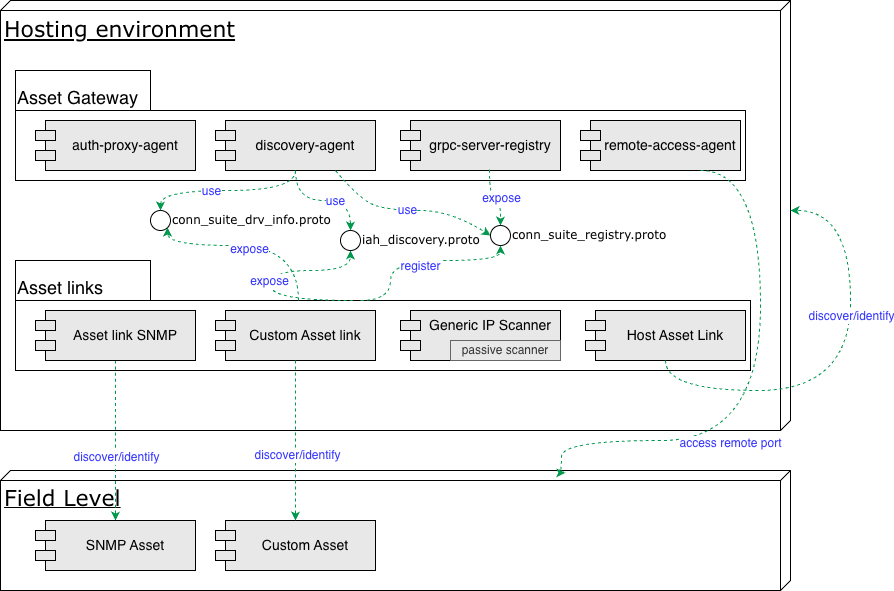

The diagram above was exported from draw.io. Its source (the exported page's mxGraphModel, read from the mxfile embedded in the PNG):
<mxGraphModel dx="2054" dy="1121" grid="1" gridSize="10" guides="1" tooltips="1" connect="1" arrows="1" fold="1" page="1" pageScale="1" pageWidth="1100" pageHeight="850" background="none" math="0" shadow="0">
  <root>
    <mxCell id="0" />
    <mxCell id="1" parent="0" />
    <mxCell id="39150e848f15840c-1" parent="1" style="verticalAlign=top;align=left;spacingTop=8;spacingLeft=2;spacingRight=12;shape=cube;size=10;direction=south;fontStyle=4;html=1;rounded=0;shadow=0;comic=0;labelBackgroundColor=none;strokeWidth=1;fontFamily=Verdana;fontSize=23;" value="&lt;font style=&quot;font-size: 22px;&quot;&gt;Hosting environment&lt;/font&gt;" vertex="1">
      <mxGeometry height="430" width="790" x="120" y="70" as="geometry" />
    </mxCell>
    <mxCell id="39150e848f15840c-2" parent="1" style="verticalAlign=top;align=left;spacingTop=8;spacingLeft=2;spacingRight=12;shape=cube;size=10;direction=south;fontStyle=4;html=1;rounded=0;shadow=0;comic=0;labelBackgroundColor=none;strokeWidth=1;fontFamily=Verdana;fontSize=12" value="&lt;font style=&quot;font-size: 22px;&quot;&gt;Field Level&lt;/font&gt;" vertex="1">
      <mxGeometry height="120" width="790" x="120" y="540" as="geometry" />
    </mxCell>
    <mxCell id="39150e848f15840c-6" parent="1" style="ellipse;whiteSpace=wrap;html=1;rounded=0;shadow=0;comic=0;labelBackgroundColor=none;strokeWidth=1;fontFamily=Verdana;fontSize=12;align=left;labelPosition=right;verticalLabelPosition=middle;verticalAlign=middle;" value="iah_discovery.proto" vertex="1">
      <mxGeometry height="20" width="20" x="460" y="300" as="geometry" />
    </mxCell>
    <mxCell id="kQpDIvrZh7cfQWfZ4klR-1" parent="1" style="shape=folder;fontStyle=0;spacingTop=10;tabWidth=135;tabHeight=40;tabPosition=left;html=1;whiteSpace=wrap;align=left;verticalAlign=top;fontSize=18;" value="Asset Gateway" vertex="1">
      <mxGeometry height="110" width="730" x="135" y="140" as="geometry" />
    </mxCell>
    <mxCell id="kQpDIvrZh7cfQWfZ4klR-2" parent="1" style="shape=module;align=left;spacingLeft=20;align=center;verticalAlign=middle;whiteSpace=wrap;html=1;strokeColor=default;fillColor=#E8E8E8;fontSize=14;" value="auth-proxy-agent" vertex="1">
      <mxGeometry height="50" width="160" x="155" y="190" as="geometry" />
    </mxCell>
    <mxCell id="kQpDIvrZh7cfQWfZ4klR-3" parent="1" style="shape=module;align=left;spacingLeft=20;align=center;verticalAlign=middle;whiteSpace=wrap;html=1;strokeColor=default;fillColor=#E8E8E8;fontSize=14;" value="discovery-agent" vertex="1">
      <mxGeometry height="50" width="160" x="335" y="190" as="geometry" />
    </mxCell>
    <mxCell id="kQpDIvrZh7cfQWfZ4klR-4" parent="1" style="shape=module;align=left;spacingLeft=20;align=center;verticalAlign=middle;whiteSpace=wrap;html=1;strokeColor=default;fillColor=#E8E8E8;fontSize=14;" value="remote-access-agent" vertex="1">
      <mxGeometry height="50" width="160" x="700" y="190" as="geometry" />
    </mxCell>
    <mxCell id="kQpDIvrZh7cfQWfZ4klR-5" parent="1" style="shape=module;align=left;spacingLeft=20;align=center;verticalAlign=middle;whiteSpace=wrap;html=1;strokeColor=default;fillColor=#E8E8E8;fontSize=14;" value="grpc-server-registry" vertex="1">
      <mxGeometry height="50" width="160" x="520" y="190" as="geometry" />
    </mxCell>
    <mxCell id="kQpDIvrZh7cfQWfZ4klR-6" parent="1" style="shape=folder;fontStyle=0;spacingTop=10;tabWidth=135;tabHeight=40;tabPosition=left;html=1;whiteSpace=wrap;align=left;verticalAlign=top;fontSize=18;" value="Asset links" vertex="1">
      <mxGeometry height="110" width="735" x="135" y="330" as="geometry" />
    </mxCell>
    <mxCell id="kQpDIvrZh7cfQWfZ4klR-33" edge="1" parent="1" source="kQpDIvrZh7cfQWfZ4klR-7" style="edgeStyle=orthogonalEdgeStyle;rounded=0;orthogonalLoop=1;jettySize=auto;html=1;exitX=0.5;exitY=1;exitDx=0;exitDy=0;entryX=0.5;entryY=0;entryDx=0;entryDy=0;curved=1;dashed=1;strokeColor=#00994D;" target="kQpDIvrZh7cfQWfZ4klR-30">
      <mxGeometry relative="1" as="geometry">
        <Array as="points">
          <mxPoint x="235" y="510" />
          <mxPoint x="235" y="510" />
        </Array>
      </mxGeometry>
    </mxCell>
    <mxCell id="kQpDIvrZh7cfQWfZ4klR-34" connectable="0" parent="kQpDIvrZh7cfQWfZ4klR-33" style="edgeLabel;html=1;align=center;verticalAlign=middle;resizable=0;points=[];fontSize=12;fontColor=#3333FF;" value="discover/identify" vertex="1">
      <mxGeometry relative="1" x="0.2" as="geometry">
        <mxPoint as="offset" />
      </mxGeometry>
    </mxCell>
    <mxCell id="kQpDIvrZh7cfQWfZ4klR-7" parent="1" style="shape=module;align=left;spacingLeft=20;align=center;verticalAlign=middle;whiteSpace=wrap;html=1;strokeColor=default;fillColor=#E8E8E8;fontSize=14;" value="Asset link SNMP" vertex="1">
      <mxGeometry height="50" width="160" x="155" y="380" as="geometry" />
    </mxCell>
    <mxCell id="kQpDIvrZh7cfQWfZ4klR-8" parent="1" style="shape=module;align=left;spacingLeft=20;align=center;verticalAlign=middle;whiteSpace=wrap;html=1;strokeColor=default;fillColor=#E8E8E8;fontSize=14;" value="Custom Asset link" vertex="1">
      <mxGeometry height="50" width="160" x="335" y="380" as="geometry" />
    </mxCell>
    <mxCell id="kQpDIvrZh7cfQWfZ4klR-11" edge="1" parent="1" source="kQpDIvrZh7cfQWfZ4klR-3" style="endArrow=classic;html=1;rounded=0;exitX=0.5;exitY=1;exitDx=0;exitDy=0;entryX=0.5;entryY=0;entryDx=0;entryDy=0;edgeStyle=orthogonalEdgeStyle;curved=1;dashed=1;strokeColor=#00994D;" target="39150e848f15840c-6" value="">
      <mxGeometry height="50" relative="1" width="50" as="geometry">
        <Array as="points">
          <mxPoint x="415" y="270" />
          <mxPoint x="470" y="270" />
        </Array>
        <mxPoint x="-40" y="390" as="sourcePoint" />
        <mxPoint x="10" y="340" as="targetPoint" />
      </mxGeometry>
    </mxCell>
    <mxCell id="kQpDIvrZh7cfQWfZ4klR-12" connectable="0" parent="kQpDIvrZh7cfQWfZ4klR-11" style="edgeLabel;html=1;align=center;verticalAlign=middle;resizable=0;points=[];fontSize=12;fontColor=#3333FF;" value="use" vertex="1">
      <mxGeometry relative="1" x="0.2" as="geometry">
        <mxPoint as="offset" />
      </mxGeometry>
    </mxCell>
    <mxCell id="kQpDIvrZh7cfQWfZ4klR-13" parent="1" style="ellipse;whiteSpace=wrap;html=1;rounded=0;shadow=0;comic=0;labelBackgroundColor=none;strokeWidth=1;fontFamily=Verdana;fontSize=12;align=left;labelPosition=right;verticalLabelPosition=middle;verticalAlign=middle;" value="conn_suite_registry.proto" vertex="1">
      <mxGeometry height="20" width="20" x="610" y="295" as="geometry" />
    </mxCell>
    <mxCell id="kQpDIvrZh7cfQWfZ4klR-14" edge="1" parent="1" source="kQpDIvrZh7cfQWfZ4klR-5" style="endArrow=classic;html=1;rounded=0;exitX=0.556;exitY=0.98;exitDx=0;exitDy=0;entryX=0.5;entryY=0;entryDx=0;entryDy=0;dashed=1;edgeStyle=orthogonalEdgeStyle;curved=1;exitPerimeter=0;strokeColor=#00994D;" target="kQpDIvrZh7cfQWfZ4klR-13" value="">
      <mxGeometry height="50" relative="1" width="50" as="geometry">
        <mxPoint x="780" y="240" as="sourcePoint" />
        <mxPoint x="375" y="340" as="targetPoint" />
      </mxGeometry>
    </mxCell>
    <mxCell id="kQpDIvrZh7cfQWfZ4klR-15" connectable="0" parent="kQpDIvrZh7cfQWfZ4klR-14" style="edgeLabel;html=1;align=center;verticalAlign=middle;resizable=0;points=[];fontSize=12;fontColor=#3333FF;" value="expose" vertex="1">
      <mxGeometry relative="1" x="0.2" as="geometry">
        <mxPoint as="offset" />
      </mxGeometry>
    </mxCell>
    <mxCell id="kQpDIvrZh7cfQWfZ4klR-16" parent="1" style="ellipse;whiteSpace=wrap;html=1;rounded=0;shadow=0;comic=0;labelBackgroundColor=none;strokeWidth=1;fontFamily=Verdana;fontSize=12;align=left;labelPosition=right;verticalLabelPosition=middle;verticalAlign=middle;" value="conn_suite_drv_info.proto" vertex="1">
      <mxGeometry height="20" width="20" x="270" y="280" as="geometry" />
    </mxCell>
    <mxCell id="kQpDIvrZh7cfQWfZ4klR-17" edge="1" parent="1" source="kQpDIvrZh7cfQWfZ4klR-3" style="endArrow=classic;html=1;rounded=0;entryX=0.5;entryY=0;entryDx=0;entryDy=0;dashed=1;edgeStyle=orthogonalEdgeStyle;curved=1;exitX=0.5;exitY=1;exitDx=0;exitDy=0;strokeColor=#00994D;" target="kQpDIvrZh7cfQWfZ4klR-16" value="">
      <mxGeometry height="50" relative="1" width="50" as="geometry">
        <mxPoint x="420" y="240" as="sourcePoint" />
        <mxPoint x="-25" y="340" as="targetPoint" />
      </mxGeometry>
    </mxCell>
    <mxCell id="kQpDIvrZh7cfQWfZ4klR-18" connectable="0" parent="kQpDIvrZh7cfQWfZ4klR-17" style="edgeLabel;html=1;align=center;verticalAlign=middle;resizable=0;points=[];fontSize=12;fontColor=#3333FF;" value="use" vertex="1">
      <mxGeometry relative="1" x="0.2" as="geometry">
        <mxPoint as="offset" />
      </mxGeometry>
    </mxCell>
    <mxCell id="kQpDIvrZh7cfQWfZ4klR-22" edge="1" parent="1" source="kQpDIvrZh7cfQWfZ4klR-6" style="endArrow=classic;html=1;rounded=0;entryX=0.5;entryY=1;entryDx=0;entryDy=0;exitX=0;exitY=0;exitDx=345;exitDy=40;exitPerimeter=0;dashed=1;edgeStyle=orthogonalEdgeStyle;curved=1;strokeColor=#00994D;" target="kQpDIvrZh7cfQWfZ4klR-13" value="">
      <mxGeometry height="50" relative="1" width="50" as="geometry">
        <Array as="points">
          <mxPoint x="510" y="370" />
          <mxPoint x="510" y="330" />
          <mxPoint x="620" y="330" />
        </Array>
        <mxPoint x="450" y="450" as="sourcePoint" />
        <mxPoint x="500" y="400" as="targetPoint" />
      </mxGeometry>
    </mxCell>
    <mxCell id="kQpDIvrZh7cfQWfZ4klR-23" connectable="0" parent="kQpDIvrZh7cfQWfZ4klR-22" style="edgeLabel;html=1;align=center;verticalAlign=middle;resizable=0;points=[];fontSize=12;fontColor=#3333FF;" value="register" vertex="1">
      <mxGeometry relative="1" x="0.014" y="-5" as="geometry">
        <mxPoint as="offset" />
      </mxGeometry>
    </mxCell>
    <mxCell id="kQpDIvrZh7cfQWfZ4klR-26" edge="1" parent="1" source="kQpDIvrZh7cfQWfZ4klR-6" style="endArrow=classic;html=1;rounded=0;entryX=0.5;entryY=1;entryDx=0;entryDy=0;exitX=0.459;exitY=0.364;exitDx=0;exitDy=0;exitPerimeter=0;dashed=1;edgeStyle=orthogonalEdgeStyle;curved=1;strokeColor=#00994D;" target="39150e848f15840c-6" value="">
      <mxGeometry height="50" relative="1" width="50" as="geometry">
        <Array as="points">
          <mxPoint x="390" y="340" />
          <mxPoint x="470" y="340" />
        </Array>
        <mxPoint x="570" y="450" as="sourcePoint" />
        <mxPoint x="620" y="400" as="targetPoint" />
      </mxGeometry>
    </mxCell>
    <mxCell id="kQpDIvrZh7cfQWfZ4klR-27" connectable="0" parent="kQpDIvrZh7cfQWfZ4klR-26" style="edgeLabel;html=1;align=center;verticalAlign=middle;resizable=0;points=[];fontSize=12;fontColor=#3333FF;" value="expose" vertex="1">
      <mxGeometry relative="1" x="-0.0391" y="2" as="geometry">
        <mxPoint as="offset" />
      </mxGeometry>
    </mxCell>
    <mxCell id="kQpDIvrZh7cfQWfZ4klR-28" edge="1" parent="1" source="kQpDIvrZh7cfQWfZ4klR-6" style="endArrow=classic;html=1;rounded=0;entryX=1;entryY=1;entryDx=0;entryDy=0;exitX=0.385;exitY=0.364;exitDx=0;exitDy=0;exitPerimeter=0;dashed=1;edgeStyle=orthogonalEdgeStyle;curved=1;strokeColor=#00994D;" target="kQpDIvrZh7cfQWfZ4klR-16" value="">
      <mxGeometry height="50" relative="1" width="50" as="geometry">
        <mxPoint x="570" y="450" as="sourcePoint" />
        <mxPoint x="620" y="400" as="targetPoint" />
      </mxGeometry>
    </mxCell>
    <mxCell id="kQpDIvrZh7cfQWfZ4klR-29" connectable="0" parent="kQpDIvrZh7cfQWfZ4klR-28" style="edgeLabel;html=1;align=center;verticalAlign=middle;resizable=0;points=[];fontSize=12;fontColor=#3333FF;" value="expose" vertex="1">
      <mxGeometry relative="1" x="0.0312" y="3" as="geometry">
        <mxPoint as="offset" />
      </mxGeometry>
    </mxCell>
    <mxCell id="kQpDIvrZh7cfQWfZ4klR-30" parent="1" style="shape=module;align=left;spacingLeft=20;align=center;verticalAlign=middle;whiteSpace=wrap;html=1;strokeColor=default;fillColor=#E8E8E8;fontSize=14;" value="SNMP Asset" vertex="1">
      <mxGeometry height="50" width="160" x="155" y="590" as="geometry" />
    </mxCell>
    <mxCell id="kQpDIvrZh7cfQWfZ4klR-31" parent="1" style="shape=module;align=left;spacingLeft=20;align=center;verticalAlign=middle;whiteSpace=wrap;html=1;strokeColor=default;fillColor=#E8E8E8;fontSize=14;" value="Custom Asset" vertex="1">
      <mxGeometry height="50" width="160" x="335" y="590" as="geometry" />
    </mxCell>
    <mxCell id="kQpDIvrZh7cfQWfZ4klR-35" edge="1" parent="1" source="kQpDIvrZh7cfQWfZ4klR-8" style="endArrow=classic;html=1;rounded=0;exitX=0.5;exitY=1;exitDx=0;exitDy=0;entryX=0.5;entryY=0;entryDx=0;entryDy=0;dashed=1;strokeColor=#00994D;" target="kQpDIvrZh7cfQWfZ4klR-31" value="">
      <mxGeometry height="50" relative="1" width="50" as="geometry">
        <mxPoint x="480" y="530" as="sourcePoint" />
        <mxPoint x="530" y="480" as="targetPoint" />
      </mxGeometry>
    </mxCell>
    <mxCell id="kQpDIvrZh7cfQWfZ4klR-36" connectable="0" parent="kQpDIvrZh7cfQWfZ4klR-35" style="edgeLabel;html=1;align=center;verticalAlign=middle;resizable=0;points=[];fontSize=12;fontColor=#3333FF;" value="discover/identify" vertex="1">
      <mxGeometry relative="1" x="0.175" y="1" as="geometry">
        <mxPoint as="offset" />
      </mxGeometry>
    </mxCell>
    <mxCell id="kQpDIvrZh7cfQWfZ4klR-38" edge="1" parent="1" source="kQpDIvrZh7cfQWfZ4klR-4" style="endArrow=classic;html=1;rounded=0;entryX=0.018;entryY=0.285;entryDx=0;entryDy=0;entryPerimeter=0;exitX=0.75;exitY=1;exitDx=0;exitDy=0;dashed=1;edgeStyle=orthogonalEdgeStyle;curved=1;strokeColor=#00994D;" target="39150e848f15840c-2" value="">
      <mxGeometry height="50" relative="1" width="50" as="geometry">
        <Array as="points">
          <mxPoint x="880" y="240" />
          <mxPoint x="880" y="510" />
          <mxPoint x="681" y="510" />
        </Array>
        <mxPoint x="610" y="410" as="sourcePoint" />
        <mxPoint x="660" y="360" as="targetPoint" />
      </mxGeometry>
    </mxCell>
    <mxCell id="kQpDIvrZh7cfQWfZ4klR-39" connectable="0" parent="kQpDIvrZh7cfQWfZ4klR-38" style="edgeLabel;html=1;align=center;verticalAlign=middle;resizable=0;points=[];fontSize=12;fontColor=#3333FF;" value="access remote port" vertex="1">
      <mxGeometry relative="1" x="0.2775" y="2" as="geometry">
        <mxPoint as="offset" />
      </mxGeometry>
    </mxCell>
    <mxCell id="5MvHf1GwDdAfaPGLnHa1-8" edge="1" parent="1" source="kQpDIvrZh7cfQWfZ4klR-3" style="curved=1;endArrow=classic;html=1;rounded=0;exitX=0.75;exitY=1;exitDx=0;exitDy=0;entryX=0;entryY=0.5;entryDx=0;entryDy=0;dashed=1;strokeColor=#00994D;" target="kQpDIvrZh7cfQWfZ4klR-13" value="">
      <mxGeometry height="50" relative="1" width="50" as="geometry">
        <Array as="points">
          <mxPoint x="480" y="270" />
          <mxPoint x="510" y="280" />
          <mxPoint x="570" y="280" />
        </Array>
        <mxPoint x="510" y="330" as="sourcePoint" />
        <mxPoint x="560" y="280" as="targetPoint" />
      </mxGeometry>
    </mxCell>
    <mxCell id="5MvHf1GwDdAfaPGLnHa1-9" connectable="0" parent="5MvHf1GwDdAfaPGLnHa1-8" style="edgeLabel;html=1;align=center;verticalAlign=middle;resizable=0;points=[];fontSize=12;fontColor=#3333FF;" value="use" vertex="1">
      <mxGeometry relative="1" x="-0.0206" y="1" as="geometry">
        <mxPoint as="offset" />
      </mxGeometry>
    </mxCell>
    <mxCell id="GtWCDXLkUnkM1T9CezN_-1" parent="1" style="shape=module;align=left;spacingLeft=20;align=center;verticalAlign=top;whiteSpace=wrap;html=1;strokeColor=default;fillColor=#E8E8E8;fontSize=14;" value="Generic IP Scanner" vertex="1">
      <mxGeometry height="50" width="160" x="520" y="380" as="geometry" />
    </mxCell>
    <mxCell id="-fbDMuZTOT2VF-d4c4v2-1" parent="1" style="rounded=0;whiteSpace=wrap;html=1;fillColor=#E8E8E8;fontColor=#333333;strokeColor=#666666;" value="passive scanner" vertex="1">
      <mxGeometry height="20" width="110" x="570" y="410" as="geometry" />
    </mxCell>
    <mxCell id="-fbDMuZTOT2VF-d4c4v2-2" parent="1" style="shape=module;align=left;spacingLeft=20;align=center;verticalAlign=middle;whiteSpace=wrap;html=1;strokeColor=default;fillColor=#E8E8E8;fontSize=14;" value="Host Asset Link" vertex="1">
      <mxGeometry height="50" width="160" x="705" y="380" as="geometry" />
    </mxCell>
    <mxCell id="-fbDMuZTOT2VF-d4c4v2-6" edge="1" parent="1" source="-fbDMuZTOT2VF-d4c4v2-2" style="edgeStyle=orthogonalEdgeStyle;rounded=0;orthogonalLoop=1;jettySize=auto;html=1;entryX=0;entryY=0;entryDx=210;entryDy=0;entryPerimeter=0;curved=1;dashed=1;strokeColor=#00994D;" target="39150e848f15840c-1">
      <mxGeometry relative="1" as="geometry">
        <Array as="points">
          <mxPoint x="785" y="460" />
          <mxPoint x="970" y="460" />
          <mxPoint x="970" y="280" />
        </Array>
      </mxGeometry>
    </mxCell>
    <mxCell id="-fbDMuZTOT2VF-d4c4v2-7" connectable="0" parent="1" style="edgeLabel;html=1;align=center;verticalAlign=middle;resizable=0;points=[];fontSize=12;fontColor=#3333FF;" value="discover/identify" vertex="1">
      <mxGeometry x="970" y="385" as="geometry" />
    </mxCell>
  </root>
</mxGraphModel>